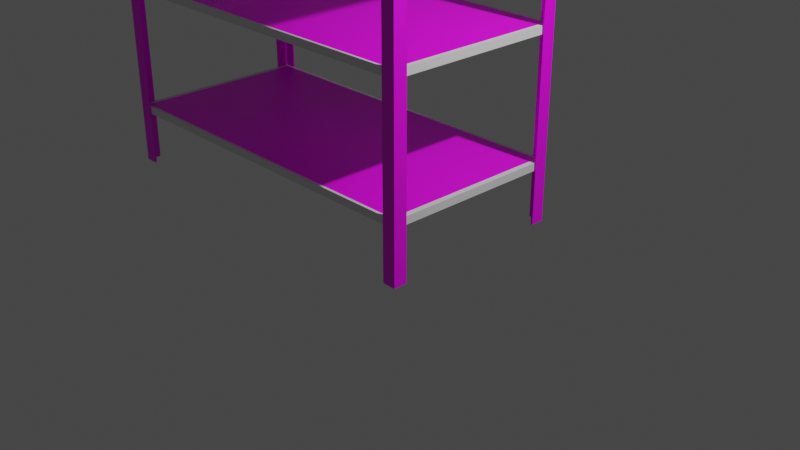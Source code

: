 # Source: storageshelf.blend  (saved by Blender 2.90.8; exported with 4.5.12 LTS)
import bpy
from mathutils import Matrix  # noqa: F401  (used for matrix-valued properties, if any)

bpy.ops.wm.read_factory_settings(use_empty=True)
scene = bpy.context.scene
scene.name = 'Scene'

# ---- collections
col_collection = bpy.data.collections.new('Collection'); scene.collection.children.link(col_collection)

# ---- images (referenced by path relative to the original .blend; pixels are not part of the script)
import os
ASSET_DIR = os.environ.get("B2B_ASSET_DIR", "")  # directory of the original .blend (textures are referenced by path, not embedded)
HERE = os.path.dirname(os.path.abspath(__file__))  # packed textures are extracted next to this script under _unpacked/

def load_image(name, relpath, width, height, colorspace="sRGB"):
    """Load a texture the original file referenced (path relative to the .blend, or extracted next to this script)."""
    p = next((c for c in (os.path.join(HERE, relpath), os.path.join(ASSET_DIR, relpath)) if relpath and os.path.exists(c)), "")
    if p:
        img = bpy.data.images.load(p, check_existing=True)
        img.name = name
    else:  # same state as the original file: an image datablock whose file is absent (Cycles renders it pink)
        img = bpy.data.images.new(name, width, height)
        img.source = "FILE"
        img.filepath = "//" + (relpath or name)
    img.colorspace_settings.name = colorspace
    return img
img_347b05f70e3ec739230bb470bdda89d7_jpg = load_image('347b05f70e3ec739230bb470bdda89d7.jpg', '347b05f70e3ec739230bb470bdda89d7.jpg', 1024, 1024, 'sRGB')
img_5c429dbfdfa32e1f29e4af5e51be459d_jpg = load_image('5c429dbfdfa32e1f29e4af5e51be459d.jpg', '5c429dbfdfa32e1f29e4af5e51be459d.jpg', 1024, 1024, 'sRGB')

# ---- materials (node trees are filled in below, after node groups)
mat_material = bpy.data.materials.new('Material')
mat_material.alpha_threshold = 0.0
mat_material.use_transparent_shadow = False
mat_material.line_color = (0.0, 0.0, 0.0, 1.0)
mat_material_003 = bpy.data.materials.new('Material.003')
mat_material_003.use_transparent_shadow = False
mat_material_002 = bpy.data.materials.new('Material.002')
mat_material_002.use_transparent_shadow = False

# ---- material node trees
mat_material.use_nodes = True; mat_material.node_tree.nodes.clear()
_N = mat_material.node_tree.nodes; _L = mat_material.node_tree.links
n0 = _N.new('ShaderNodeOutputMaterial'); n0.name = 'Material Output'; n0.location = (300, 300)
n1 = _N.new('ShaderNodeBsdfPrincipled'); n1.name = 'Principled BSDF'; n1.location = (10, 300)
n1.distribution = 'GGX'
n1.subsurface_method = 'BURLEY'
n1.inputs[2].default_value = 0.4
n1.inputs[3].default_value = 1.45
n1.inputs[27].default_value = (0.0, 0.0, 0.0, 1.0)
n1.inputs[28].default_value = 1.0
_L.new(n1.outputs[0], n0.inputs[0])
n0.is_active_output = True
mat_material_003.use_nodes = True; mat_material_003.node_tree.nodes.clear()
_N = mat_material_003.node_tree.nodes; _L = mat_material_003.node_tree.links
n0 = _N.new('ShaderNodeBsdfPrincipled'); n0.name = 'Principled BSDF'; n0.location = (10, 300)
n0.distribution = 'GGX'
n0.subsurface_method = 'BURLEY'
n0.inputs[3].default_value = 1.45
n0.inputs[27].default_value = (0.0, 0.0, 0.0, 1.0)
n0.inputs[28].default_value = 1.0
n1 = _N.new('ShaderNodeOutputMaterial'); n1.name = 'Material Output'; n1.location = (300, 300)
n2 = _N.new('ShaderNodeTexImage'); n2.name = 'Image Texture'; n2.location = (-280, 280)
n2.image = img_347b05f70e3ec739230bb470bdda89d7_jpg
_L.new(n0.outputs[0], n1.inputs[0])
_L.new(n2.outputs[0], n0.inputs[0])
n1.is_active_output = True
mat_material_002.use_nodes = True; mat_material_002.node_tree.nodes.clear()
_N = mat_material_002.node_tree.nodes; _L = mat_material_002.node_tree.links
n0 = _N.new('ShaderNodeBsdfPrincipled'); n0.name = 'Principled BSDF'; n0.location = (10, 300)
n0.distribution = 'GGX'
n0.subsurface_method = 'BURLEY'
n0.inputs[3].default_value = 1.45
n0.inputs[27].default_value = (0.0, 0.0, 0.0, 1.0)
n0.inputs[28].default_value = 1.0
n1 = _N.new('ShaderNodeOutputMaterial'); n1.name = 'Material Output'; n1.location = (300, 300)
n2 = _N.new('ShaderNodeTexImage'); n2.name = 'Image Texture'; n2.location = (-280, 280)
n2.image = img_5c429dbfdfa32e1f29e4af5e51be459d_jpg
_L.new(n0.outputs[0], n1.inputs[0])
_L.new(n2.outputs[0], n0.inputs[0])
n1.is_active_output = True

# ---- world
world_world = bpy.data.worlds.new('World'); scene.world = world_world
world_world.use_nodes = True; world_world.node_tree.nodes.clear()
_N = world_world.node_tree.nodes; _L = world_world.node_tree.links
n0 = _N.new('ShaderNodeOutputWorld'); n0.name = 'World Output'; n0.location = (300, 300)
n1 = _N.new('ShaderNodeBackground'); n1.name = 'Background'; n1.location = (10, 300)
n1.inputs[0].default_value = (0.05088, 0.05088, 0.05088, 1.0)
_L.new(n1.outputs[0], n0.inputs[0])
n0.is_active_output = True
world_world.color = (0.05088, 0.05088, 0.05088)
world_world.use_sun_shadow = False
world_world.sun_shadow_jitter_overblur = 0.0

# ---- cameras
cam_camera = bpy.data.cameras.new('Camera')
cam_camera.clip_end = 100.0
cam_camera.ortho_scale = 7.314

# ---- lights
light_light = bpy.data.lights.new('Light', 'POINT')
light_light.transmission_factor = 0.0
light_light.energy = 1000.0
light_light.shadow_soft_size = 0.1
light_light.shadow_maximum_resolution = 0.006
light_light.use_absolute_resolution = True

# ---- meshes
me_cube = bpy.data.meshes.new('Cube')
me_cube.from_pydata([(0.9407, 0.9708, -0.4997), (0.9407, -0.9708, -0.4997), (-3.002, 0.9708, -0.4997), (-3.002, -0.9708, -0.4997), (1.0, 1.0, -0.4576), (1.0, 1.0, -0.5421), (1.0, -1.0, -0.4576), (1.0, -1.0, -0.5421), (-3.061, 1.0, -0.4576), (-3.061, 1.0, -0.5421), (-3.061, -1.0, -0.4576), (-3.061, -1.0, -0.5421), (-3.002, 0.9708, 0.8339), (0.9407, 0.9708, 0.8339), (-3.002, -0.9708, 0.8339), (0.9407, -0.9708, 0.8339), (-3.061, -1.0, 0.8339), (-3.061, -1.0, 0.9183), (-3.061, 1.0, 0.8339), (-3.061, 1.0, 0.9183), (1.0, -1.0, 0.8339), (1.0, -1.0, 0.9183), (1.0, 1.0, 0.8339), (1.0, 1.0, 0.9183), (-3.002, -0.9708, 0.8762), (-3.002, 0.9708, 0.8762), (0.9407, -0.9708, 0.8762), (0.9407, 0.9708, 0.8762), (0.9407, -0.9708, -0.5421), (-3.002, -0.9708, -0.5421), (0.9407, 0.9708, -0.5421), (-3.002, 0.9708, -0.5421), (-3.002, 0.9708, 2.297), (0.9407, 0.9708, 2.297), (-3.002, -0.9708, 2.297), (0.9407, -0.9708, 2.297), (-3.061, -1.0, 2.297), (-3.061, -1.0, 2.381), (-3.061, 1.0, 2.297), (-3.061, 1.0, 2.381), (1.0, -1.0, 2.297), (1.0, -1.0, 2.381), (1.0, 1.0, 2.297), (1.0, 1.0, 2.381), (-3.002, -0.9708, 2.339), (-3.002, 0.9708, 2.339), (0.9407, -0.9708, 2.339), (0.9407, 0.9708, 2.339), (-3.013, -0.9759, 0.9183), (-3.013, 0.9759, 0.9183), (0.9512, -0.9759, 0.9183), (0.9512, 0.9759, 0.9183), (-3.002, -0.9708, 2.381), (-3.002, 0.9708, 2.381), (0.9407, -0.9708, 2.381), (0.9407, 0.9708, 2.381), (0.9407, 0.9708, -0.4576), (0.9407, -0.9708, -0.4576), (-3.002, 0.9708, -0.4576), (-3.002, -0.9708, -0.4576)], [], [(0, 1, 3, 2), (8, 10, 59, 58), (7, 6, 10, 11), (11, 10, 8, 9), (9, 5, 7, 28, 30, 31), (5, 4, 6, 7), (9, 8, 4, 5), (12, 14, 15, 20, 16, 18), (12, 25, 24, 14), (18, 19, 23, 22), (14, 24, 26, 15), (15, 26, 27, 13), (13, 27, 25, 12), (16, 17, 19, 18), (19, 17, 48, 49), (27, 26, 24, 25), (20, 21, 17, 16), (18, 22, 20, 15, 13, 12), (22, 23, 21, 20), (31, 2, 3, 29), (29, 3, 1, 28), (31, 29, 28, 7, 11, 9), (28, 1, 0, 30), (30, 0, 2, 31), (32, 34, 35, 40, 36, 38), (32, 45, 44, 34), (38, 39, 43, 42), (34, 44, 46, 35), (35, 46, 47, 33), (33, 47, 45, 32), (36, 37, 39, 38), (39, 37, 52, 53), (47, 46, 44, 45), (40, 41, 37, 36), (38, 42, 40, 35, 33, 32), (42, 43, 41, 40), (51, 49, 48, 50), (23, 19, 49, 51), (21, 23, 51, 50), (17, 21, 50, 48), (55, 53, 52, 54), (43, 39, 53, 55), (41, 43, 55, 54), (37, 41, 54, 52), (56, 58, 59, 57), (6, 4, 56, 57), (4, 8, 58, 56), (10, 6, 57, 59)])
me_cube.polygons.foreach_set('material_index', [1, 0, 0, 0, 0, 0, 0, 0, 1, 0, 1, 1, 1, 0, 0, 1, 0, 0, 0, 1, 1, 0, 1, 1, 0, 1, 0, 1, 1, 1, 0, 0, 1, 0, 0, 0, 1, 0, 0, 0, 1, 0, 0, 0, 1, 0, 0, 0])
_uv = me_cube.uv_layers.new(name='UVMap')
_uv.uv.foreach_set('vector', [0.625, 0.5, 0.625, 0.75, 0.875, 0.75, 0.875, 0.5, 0.625, 0.25, 0.625, 0.0, 0.625, 0.0, 0.625, 0.25, 0.375, 0.75, 0.625, 0.75, 0.625, 1.0, 0.375, 1.0, 0.375, 0.0, 0.625, 0.0, 0.625, 0.25, 0.375, 0.25, 0.125, 0.5, 0.375, 0.5, 0.375, 0.75, 0.3713, 0.7463, 0.3713, 0.5037, 0.1287, 0.5037, 0.375, 0.5, 0.625, 0.5, 0.625, 0.75, 0.375, 0.75, 0.375, 0.25, 0.625, 0.25, 0.625, 0.5, 0.375, 0.5, 0.1287, 0.5037, 0.1287, 0.7463, 0.3713, 0.7463, 0.375, 0.75, 0.125, 0.75, 0.125, 0.5, 0.4958, 0.25, 0.625, 0.25, 0.625, 0.0, 0.4958, 0.0, 0.375, 0.25, 0.625, 0.25, 0.625, 0.5, 0.375, 0.5, 0.4958, 1.0, 0.625, 1.0, 0.625, 0.75, 0.4958, 0.75, 0.4958, 0.75, 0.625, 0.75, 0.625, 0.5, 0.4958, 0.5, 0.4958, 0.5, 0.625, 0.5, 0.625, 0.25, 0.4958, 0.25, 0.375, 0.0, 0.625, 0.0, 0.625, 0.25, 0.375, 0.25, 0.625, 0.25, 0.625, 0.0, 0.625, 0.0, 0.625, 0.25, 0.625, 0.5, 0.625, 0.75, 0.875, 0.75, 0.875, 0.5, 0.375, 0.75, 0.625, 0.75, 0.625, 1.0, 0.375, 1.0, 0.125, 0.5, 0.375, 0.5, 0.375, 0.75, 0.3713, 0.7463, 0.3713, 0.5037, 0.1287, 0.5037, 0.375, 0.5, 0.625, 0.5, 0.625, 0.75, 0.375, 0.75, 0.4958, 0.25, 0.625, 0.25, 0.625, 0.0, 0.4958, 0.0, 0.4958, 1.0, 0.625, 1.0, 0.625, 0.75, 0.4958, 0.75, 0.1287, 0.5037, 0.1287, 0.7463, 0.3713, 0.7463, 0.375, 0.75, 0.125, 0.75, 0.125, 0.5, 0.4958, 0.75, 0.625, 0.75, 0.625, 0.5, 0.4958, 0.5, 0.4958, 0.5, 0.625, 0.5, 0.625, 0.25, 0.4958, 0.25, 0.1287, 0.5037, 0.1287, 0.7463, 0.3713, 0.7463, 0.375, 0.75, 0.125, 0.75, 0.125, 0.5, 0.4958, 0.25, 0.625, 0.25, 0.625, 0.0, 0.4958, 0.0, 0.375, 0.25, 0.625, 0.25, 0.625, 0.5, 0.375, 0.5, 0.4958, 1.0, 0.625, 1.0, 0.625, 0.75, 0.4958, 0.75, 0.4958, 0.75, 0.625, 0.75, 0.625, 0.5, 0.4958, 0.5, 0.4958, 0.5, 0.625, 0.5, 0.625, 0.25, 0.4958, 0.25, 0.375, 0.0, 0.625, 0.0, 0.625, 0.25, 0.375, 0.25, 0.625, 0.25, 0.625, 0.0, 0.625, 0.0, 0.625, 0.25, 0.625, 0.5, 0.625, 0.75, 0.875, 0.75, 0.875, 0.5, 0.375, 0.75, 0.625, 0.75, 0.625, 1.0, 0.375, 1.0, 0.125, 0.5, 0.375, 0.5, 0.375, 0.75, 0.3713, 0.7463, 0.3713, 0.5037, 0.1287, 0.5037, 0.375, 0.5, 0.625, 0.5, 0.625, 0.75, 0.375, 0.75, 0.625, 0.5, 0.875, 0.5, 0.875, 0.75, 0.625, 0.75, 0.625, 0.5, 0.625, 0.25, 0.625, 0.25, 0.625, 0.5, 0.625, 0.75, 0.625, 0.5, 0.625, 0.5, 0.625, 0.75, 0.625, 1.0, 0.625, 0.75, 0.625, 0.75, 0.625, 1.0, 0.625, 0.5, 0.875, 0.5, 0.875, 0.75, 0.625, 0.75, 0.625, 0.5, 0.625, 0.25, 0.625, 0.25, 0.625, 0.5, 0.625, 0.75, 0.625, 0.5, 0.625, 0.5, 0.625, 0.75, 0.625, 1.0, 0.625, 0.75, 0.625, 0.75, 0.625, 1.0, 0.625, 0.5, 0.875, 0.5, 0.875, 0.75, 0.625, 0.75, 0.625, 0.75, 0.625, 0.5, 0.625, 0.5, 0.625, 0.75, 0.625, 0.5, 0.625, 0.25, 0.625, 0.25, 0.625, 0.5, 0.625, 1.0, 0.625, 0.75, 0.625, 0.75, 0.625, 1.0])
me_cube.materials.append(mat_material)
me_cube.materials.append(mat_material_003)
me_cube.use_remesh_preserve_volume = False
me_cube.use_remesh_preserve_attributes = False
me_cube.use_mirror_vertex_groups = False
me_cube.update()
me_cube_002 = bpy.data.meshes.new('Cube.002')
me_cube_002.from_pydata([(-1.0, 0.469, -0.9857), (-1.0, 0.469, 36.1), (0.4687, -1.0, -0.9857), (0.4687, -1.0, 36.1), (0.4687, 0.469, -0.9857), (0.4687, 0.469, 36.1), (-1.0, 0.2872, 36.1), (-1.0, 0.2872, -0.9857), (0.2866, 0.2872, 36.1), (0.2866, 0.2872, -0.9857), (0.2866, -1.0, -0.9857), (0.2866, -1.0, 36.1), (-38.63, 0.469, -0.9857), (-38.63, 0.469, 36.1), (-40.09, -1.0, -0.9857), (-40.09, -1.0, 36.1), (-40.09, 0.469, -0.9857), (-40.09, 0.469, 36.1), (-38.63, 0.2872, 36.1), (-38.63, 0.2872, -0.9857), (-39.91, 0.2872, 36.1), (-39.91, 0.2872, -0.9857), (-39.91, -1.0, -0.9857), (-39.91, -1.0, 36.1), (-1.0, -19.69, -0.9857), (-1.0, -19.69, 36.1), (0.4687, -18.22, -0.9857), (0.4687, -18.22, 36.1), (0.4687, -19.69, -0.9857), (0.4687, -19.69, 36.1), (-1.0, -19.51, 36.1), (-1.0, -19.51, -0.9857), (0.2866, -19.51, 36.1), (0.2866, -19.51, -0.9857), (0.2866, -18.22, -0.9857), (0.2866, -18.22, 36.1), (-38.63, -19.69, -0.9857), (-38.63, -19.69, 36.1), (-40.09, -18.22, -0.9857), (-40.09, -18.22, 36.1), (-40.09, -19.69, -0.9857), (-40.09, -19.69, 36.1), (-38.63, -19.51, 36.1), (-38.63, -19.51, -0.9857), (-39.91, -19.51, 36.1), (-39.91, -19.51, -0.9857), (-39.91, -18.22, -0.9857), (-39.91, -18.22, 36.1)], [], [(0, 1, 5, 4), (4, 5, 3, 2), (2, 3, 11, 10), (0, 4, 2, 10, 9, 7), (5, 1, 6, 8, 11, 3), (7, 6, 1, 0), (9, 8, 6, 7), (8, 9, 10, 11), (12, 16, 17, 13), (16, 14, 15, 17), (14, 22, 23, 15), (12, 19, 21, 22, 14, 16), (17, 15, 23, 20, 18, 13), (19, 12, 13, 18), (21, 19, 18, 20), (20, 23, 22, 21), (24, 28, 29, 25), (28, 26, 27, 29), (26, 34, 35, 27), (24, 31, 33, 34, 26, 28), (29, 27, 35, 32, 30, 25), (31, 24, 25, 30), (33, 31, 30, 32), (32, 35, 34, 33), (36, 37, 41, 40), (40, 41, 39, 38), (38, 39, 47, 46), (36, 40, 38, 46, 45, 43), (41, 37, 42, 44, 47, 39), (43, 42, 37, 36), (45, 44, 42, 43), (44, 45, 46, 47)])
_uv = me_cube_002.uv_layers.new(name='UVMap')
_uv.uv.foreach_set('vector', [0.375, 0.25, 0.625, 0.25, 0.625, 0.5, 0.375, 0.5, 0.375, 0.5, 0.625, 0.5, 0.625, 0.75, 0.375, 0.75, 0.375, 0.75, 0.625, 0.75, 0.625, 0.8392, 0.375, 0.8392, 0.125, 0.5, 0.375, 0.5, 0.375, 0.75, 0.2858, 0.75, 0.2858, 0.5891, 0.125, 0.5891, 0.625, 0.5, 0.875, 0.5, 0.875, 0.5891, 0.7142, 0.5891, 0.7142, 0.75, 0.625, 0.75, 0.375, 0.1609, 0.625, 0.1609, 0.625, 0.25, 0.375, 0.25, 0.5777, 0.5, 0.6198, 0.5, 0.6198, 0.492, 0.5777, 0.492, 0.6198, 0.5, 0.5777, 0.5, 0.5777, 0.5163, 0.6198, 0.5163, 0.375, 0.25, 0.375, 0.5, 0.625, 0.5, 0.625, 0.25, 0.375, 0.5, 0.375, 0.75, 0.625, 0.75, 0.625, 0.5, 0.375, 0.75, 0.375, 0.8392, 0.625, 0.8392, 0.625, 0.75, 0.125, 0.5, 0.125, 0.5891, 0.2858, 0.5891, 0.2858, 0.75, 0.375, 0.75, 0.375, 0.5, 0.625, 0.5, 0.625, 0.75, 0.7142, 0.75, 0.7142, 0.5891, 0.875, 0.5891, 0.875, 0.5, 0.375, 0.1609, 0.375, 0.25, 0.625, 0.25, 0.625, 0.1609, 0.5777, 0.5, 0.5777, 0.492, 0.6198, 0.492, 0.6198, 0.5, 0.6198, 0.5, 0.6198, 0.5163, 0.5777, 0.5163, 0.5777, 0.5, 0.375, 0.25, 0.375, 0.5, 0.625, 0.5, 0.625, 0.25, 0.375, 0.5, 0.375, 0.75, 0.625, 0.75, 0.625, 0.5, 0.375, 0.75, 0.375, 0.8392, 0.625, 0.8392, 0.625, 0.75, 0.125, 0.5, 0.125, 0.5891, 0.2858, 0.5891, 0.2858, 0.75, 0.375, 0.75, 0.375, 0.5, 0.625, 0.5, 0.625, 0.75, 0.7142, 0.75, 0.7142, 0.5891, 0.875, 0.5891, 0.875, 0.5, 0.375, 0.1609, 0.375, 0.25, 0.625, 0.25, 0.625, 0.1609, 0.5777, 0.5, 0.5777, 0.492, 0.6198, 0.492, 0.6198, 0.5, 0.6198, 0.5, 0.6198, 0.5163, 0.5777, 0.5163, 0.5777, 0.5, 0.375, 0.25, 0.625, 0.25, 0.625, 0.5, 0.375, 0.5, 0.375, 0.5, 0.625, 0.5, 0.625, 0.75, 0.375, 0.75, 0.375, 0.75, 0.625, 0.75, 0.625, 0.8392, 0.375, 0.8392, 0.125, 0.5, 0.375, 0.5, 0.375, 0.75, 0.2858, 0.75, 0.2858, 0.5891, 0.125, 0.5891, 0.625, 0.5, 0.875, 0.5, 0.875, 0.5891, 0.7142, 0.5891, 0.7142, 0.75, 0.625, 0.75, 0.375, 0.1609, 0.625, 0.1609, 0.625, 0.25, 0.375, 0.25, 0.5777, 0.5, 0.6198, 0.5, 0.6198, 0.492, 0.5777, 0.492, 0.6198, 0.5, 0.5777, 0.5, 0.5777, 0.5163, 0.6198, 0.5163])
me_cube_002.materials.append(mat_material_002)
me_cube_002.use_remesh_fix_poles = True
me_cube_002.use_remesh_preserve_attributes = False
me_cube_002.use_mirror_vertex_groups = False
me_cube_002.update()

# ---- objects
ob_storage_shelf = bpy.data.objects.new('storage shelf', me_cube)
ob_light = bpy.data.objects.new('Light', light_light)
ob_camera = bpy.data.objects.new('Camera', cam_camera)
ob_legs = bpy.data.objects.new('legs', me_cube_002)

# ---- transforms, parenting, visibility, modifiers, constraints
ob_storage_shelf.location = (0.0, 0.0, 1.126)
ob_storage_shelf.lock_rotations_4d = False
ob_storage_shelf.empty_display_type = 'ARROWS'
ob_storage_shelf.lineart.crease_threshold = 0.0
_m = ob_storage_shelf.modifiers.new('Boolean', 'BOOLEAN')
_m.solver = 'FAST'
ob_light.location = (4.076, 1.005, 5.904)
ob_light.rotation_euler = (0.6503, 0.05522, 1.866)
ob_light.lock_rotations_4d = False
ob_light.empty_display_type = 'ARROWS'
ob_light.color = (0.0, 0.0, 0.0, 0.0)
ob_light.lineart.crease_threshold = 0.0
ob_camera.location = (7.359, -6.926, 4.958)
ob_camera.rotation_euler = (1.109, 0.0, 0.8149)
ob_camera.lock_rotations_4d = False
ob_camera.empty_display_type = 'ARROWS'
ob_camera.color = (0.0, 0.0, 0.0, 0.0)
ob_camera.display_type = 'WIRE'
ob_camera.lineart.crease_threshold = 0.0
ob_legs.location = (0.9711, 0.971, 0.1024)
ob_legs.scale = (0.101, 0.101, 0.101)
ob_legs.lineart.crease_threshold = 0.0

# ---- collection membership
col_collection.objects.link(ob_storage_shelf)
col_collection.objects.link(ob_light)
col_collection.objects.link(ob_camera)
col_collection.objects.link(ob_legs)

# ---- scene / render settings (as saved in the file)
scene.camera = ob_camera
scene.frame_start = 1; scene.frame_end = 250; scene.frame_set(1)
scene.render.engine = 'BLENDER_EEVEE_NEXT'
scene.cycles.use_denoising = False
scene.cycles.samples = 128
scene.cycles.sampling_pattern = 'TABULATED_SOBOL'
scene.cycles.use_adaptive_sampling = False
scene.cycles.use_light_tree = False
scene.view_settings.view_transform = 'Filmic'
bpy.context.view_layer.update()
